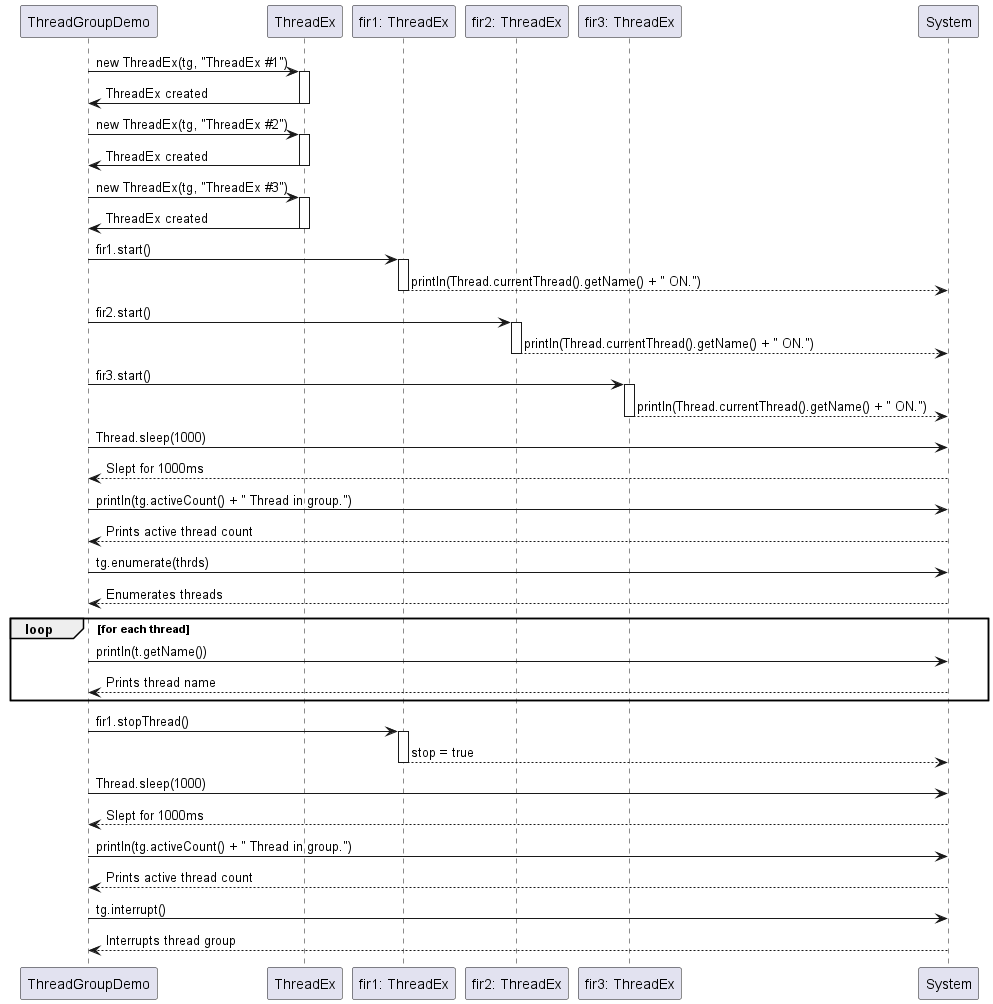

The diagram above was rendered by PlantUML. Its source (embedded in the PNG):
@startuml

participant "ThreadGroupDemo" as ThreadGroupDemo
participant "ThreadEx" as ThreadEx
participant "fir1: ThreadEx" as fir1
participant "fir2: ThreadEx" as fir2
participant "fir3: ThreadEx" as fir3
participant "System" as System

ThreadGroupDemo -> ThreadEx: new ThreadEx(tg, "ThreadEx #1")
activate ThreadEx
ThreadEx -> ThreadGroupDemo: ThreadEx created
deactivate ThreadEx

ThreadGroupDemo -> ThreadEx: new ThreadEx(tg, "ThreadEx #2")
activate ThreadEx
ThreadEx -> ThreadGroupDemo: ThreadEx created
deactivate ThreadEx

ThreadGroupDemo -> ThreadEx: new ThreadEx(tg, "ThreadEx #3")
activate ThreadEx
ThreadEx -> ThreadGroupDemo: ThreadEx created
deactivate ThreadEx

ThreadGroupDemo -> fir1: fir1.start()
activate fir1
fir1 --> System: println(Thread.currentThread().getName() + " ON.")
deactivate fir1

ThreadGroupDemo -> fir2: fir2.start()
activate fir2
fir2 --> System: println(Thread.currentThread().getName() + " ON.")
deactivate fir2

ThreadGroupDemo -> fir3: fir3.start()
activate fir3
fir3 --> System: println(Thread.currentThread().getName() + " ON.")
deactivate fir3

ThreadGroupDemo -> System: Thread.sleep(1000)
System --> ThreadGroupDemo: Slept for 1000ms

ThreadGroupDemo -> System: println(tg.activeCount() + " Thread in group.")
System --> ThreadGroupDemo: Prints active thread count

ThreadGroupDemo -> System: tg.enumerate(thrds)
System --> ThreadGroupDemo: Enumerates threads

loop for each thread
    ThreadGroupDemo -> System: println(t.getName())
    System --> ThreadGroupDemo: Prints thread name
end

ThreadGroupDemo -> fir1: fir1.stopThread()
activate fir1
fir1 --> System: stop = true
deactivate fir1

ThreadGroupDemo -> System: Thread.sleep(1000)
System --> ThreadGroupDemo: Slept for 1000ms

ThreadGroupDemo -> System: println(tg.activeCount() + " Thread in group.")
System --> ThreadGroupDemo: Prints active thread count

ThreadGroupDemo -> System: tg.interrupt()
System --> ThreadGroupDemo: Interrupts thread group

@enduml